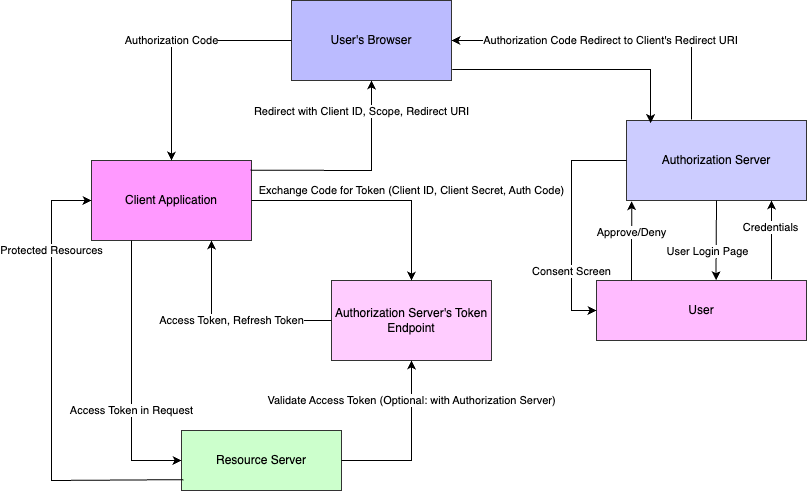

The diagram above was exported from draw.io. Its source (the exported page's mxGraphModel, read from the mxfile embedded in the PNG):
<mxGraphModel dx="1144" dy="811" grid="1" gridSize="10" guides="1" tooltips="1" connect="1" arrows="1" fold="1" page="1" pageScale="1" pageWidth="850" pageHeight="1100" background="#FFFFFF" math="0" shadow="0">
  <root>
    <mxCell id="0" />
    <mxCell id="1" parent="0" />
    <mxCell id="2" value="Client Application" style="rounded=0;whiteSpace=wrap;html=1;fillColor=#f9f;strokeColor=#333;" vertex="1" parent="1">
      <mxGeometry x="100" y="200" width="160" height="80" as="geometry" />
    </mxCell>
    <mxCell id="3" value="User's Browser" style="rounded=0;whiteSpace=wrap;html=1;fillColor=#bbf;strokeColor=#333;" vertex="1" parent="1">
      <mxGeometry x="300" y="40" width="160" height="80" as="geometry" />
    </mxCell>
    <mxCell id="4" value="Authorization Server" style="rounded=0;whiteSpace=wrap;html=1;fillColor=#ccf;strokeColor=#333;" vertex="1" parent="1">
      <mxGeometry x="635" y="160" width="180" height="80" as="geometry" />
    </mxCell>
    <mxCell id="5" value="User" style="rounded=0;whiteSpace=wrap;html=1;fillColor=#fbf;strokeColor=#333;" vertex="1" parent="1">
      <mxGeometry x="605" y="320" width="210" height="60" as="geometry" />
    </mxCell>
    <mxCell id="6" value="Authorization Server's Token Endpoint" style="rounded=0;whiteSpace=wrap;html=1;fillColor=#fcf;strokeColor=#333;" vertex="1" parent="1">
      <mxGeometry x="340" y="320" width="160" height="80" as="geometry" />
    </mxCell>
    <mxCell id="7" value="Resource Server" style="rounded=0;whiteSpace=wrap;html=1;fillColor=#cfc;strokeColor=#333;" vertex="1" parent="1">
      <mxGeometry x="190" y="470" width="160" height="60" as="geometry" />
    </mxCell>
    <mxCell id="8" value="" style="endArrow=classic;html=1;rounded=0;exitX=0.993;exitY=0.121;exitDx=0;exitDy=0;exitPerimeter=0;" edge="1" parent="1" source="2" target="3">
      <mxGeometry width="50" height="50" relative="1" as="geometry">
        <mxPoint x="260" y="110" as="sourcePoint" />
        <mxPoint x="310" y="110" as="targetPoint" />
        <Array as="points">
          <mxPoint x="380" y="210" />
        </Array>
      </mxGeometry>
    </mxCell>
    <mxCell id="9" value="Redirect with Client ID, Scope, Redirect URI" style="edgeLabel;html=1;align=center;verticalAlign=middle;resizable=0;points=[];" vertex="1" connectable="0" parent="8">
      <mxGeometry x="0.04" y="-3" relative="1" as="geometry">
        <mxPoint x="1" y="-63" as="offset" />
      </mxGeometry>
    </mxCell>
    <mxCell id="10" value="" style="endArrow=classic;html=1;rounded=0;exitX=1.005;exitY=0.864;exitDx=0;exitDy=0;entryX=0.134;entryY=0.033;entryDx=0;entryDy=0;entryPerimeter=0;exitPerimeter=0;" edge="1" parent="1" source="3" target="4">
      <mxGeometry width="50" height="50" relative="1" as="geometry">
        <mxPoint x="490" y="110" as="sourcePoint" />
        <mxPoint x="660" y="160" as="targetPoint" />
        <Array as="points">
          <mxPoint x="659" y="109" />
        </Array>
      </mxGeometry>
    </mxCell>
    <mxCell id="11" value="User Login Page" style="endArrow=classic;html=1;rounded=0;entryX=0.569;entryY=-0.005;entryDx=0;entryDy=0;exitX=0.5;exitY=1;exitDx=0;exitDy=0;entryPerimeter=0;" edge="1" parent="1" source="4" target="5">
      <mxGeometry x="0.2859" y="-9" width="50" height="50" relative="1" as="geometry">
        <mxPoint x="730" y="250" as="sourcePoint" />
        <mxPoint x="800" y="260" as="targetPoint" />
        <mxPoint as="offset" />
      </mxGeometry>
    </mxCell>
    <mxCell id="12" value="Credentials" style="endArrow=classic;html=1;rounded=0;" edge="1" parent="1">
      <mxGeometry x="0.309" y="1" width="50" height="50" relative="1" as="geometry">
        <mxPoint x="780" y="319" as="sourcePoint" />
        <mxPoint x="780" y="240" as="targetPoint" />
        <mxPoint as="offset" />
      </mxGeometry>
    </mxCell>
    <mxCell id="13" value="Consent Screen" style="endArrow=classic;html=1;rounded=0;exitX=0;exitY=0.5;exitDx=0;exitDy=0;" edge="1" parent="1" source="4" target="5">
      <mxGeometry x="0.4348" width="50" height="50" relative="1" as="geometry">
        <mxPoint x="650" y="150" as="sourcePoint" />
        <mxPoint x="650" y="200" as="targetPoint" />
        <Array as="points">
          <mxPoint x="580" y="200" />
          <mxPoint x="580" y="350" />
        </Array>
        <mxPoint as="offset" />
      </mxGeometry>
    </mxCell>
    <mxCell id="14" value="Approve/Deny" style="endArrow=classic;html=1;rounded=0;entryX=0.029;entryY=1.009;entryDx=0;entryDy=0;entryPerimeter=0;" edge="1" parent="1" target="4">
      <mxGeometry x="0.2" width="50" height="50" relative="1" as="geometry">
        <mxPoint x="640" y="320" as="sourcePoint" />
        <mxPoint x="640" y="190" as="targetPoint" />
        <Array as="points" />
        <mxPoint as="offset" />
      </mxGeometry>
    </mxCell>
    <mxCell id="15" value="Authorization Code Redirect to Client's Redirect URI" style="endArrow=classic;html=1;rounded=0;" edge="1" parent="1" target="3">
      <mxGeometry width="50" height="50" relative="1" as="geometry">
        <mxPoint x="700" y="159" as="sourcePoint" />
        <mxPoint x="510" y="110" as="targetPoint" />
        <Array as="points">
          <mxPoint x="700" y="80" />
        </Array>
      </mxGeometry>
    </mxCell>
    <mxCell id="16" value="Authorization Code" style="endArrow=classic;html=1;rounded=0;" edge="1" parent="1" source="3" target="2">
      <mxGeometry x="0.0001" width="50" height="50" relative="1" as="geometry">
        <mxPoint x="330" y="110" as="sourcePoint" />
        <mxPoint x="280" y="110" as="targetPoint" />
        <Array as="points">
          <mxPoint x="180" y="80" />
        </Array>
        <mxPoint as="offset" />
      </mxGeometry>
    </mxCell>
    <mxCell id="17" value="Exchange Code for Token (Client ID, Client Secret, Auth Code)" style="endArrow=classic;html=1;rounded=0;exitX=1;exitY=0.5;exitDx=0;exitDy=0;entryX=0.5;entryY=0;entryDx=0;entryDy=0;" edge="1" parent="1" source="2" target="6">
      <mxGeometry x="0.3333" y="-10" width="50" height="50" relative="1" as="geometry">
        <mxPoint x="180" y="150" as="sourcePoint" />
        <mxPoint x="180" y="200" as="targetPoint" />
        <Array as="points">
          <mxPoint x="420" y="240" />
        </Array>
        <mxPoint x="10" y="-10" as="offset" />
      </mxGeometry>
    </mxCell>
    <mxCell id="18" value="Access Token, Refresh Token" style="endArrow=classic;html=1;rounded=0;entryX=0.75;entryY=1;entryDx=0;entryDy=0;" edge="1" parent="1" source="6" target="2">
      <mxGeometry x="0.0039" width="50" height="50" relative="1" as="geometry">
        <mxPoint x="650" y="470" as="sourcePoint" />
        <mxPoint x="650" y="520" as="targetPoint" />
        <Array as="points">
          <mxPoint x="220" y="360" />
        </Array>
        <mxPoint as="offset" />
      </mxGeometry>
    </mxCell>
    <mxCell id="19" value="Access Token in Request" style="endArrow=classic;html=1;rounded=0;exitX=0.25;exitY=1;exitDx=0;exitDy=0;" edge="1" parent="1" source="2" target="7">
      <mxGeometry x="0.2593" width="50" height="50" relative="1" as="geometry">
        <mxPoint x="180" y="150" as="sourcePoint" />
        <mxPoint x="180" y="200" as="targetPoint" />
        <Array as="points">
          <mxPoint x="140" y="500" />
        </Array>
        <mxPoint as="offset" />
      </mxGeometry>
    </mxCell>
    <mxCell id="20" value="Validate Access Token (Optional: with Authorization Server)" style="endArrow=classic;html=1;rounded=0;exitX=1;exitY=0.5;exitDx=0;exitDy=0;" edge="1" parent="1" source="7" target="6">
      <mxGeometry x="0.5294" width="50" height="50" relative="1" as="geometry">
        <mxPoint x="650" y="630" as="sourcePoint" />
        <mxPoint x="650" y="680" as="targetPoint" />
        <Array as="points">
          <mxPoint x="420" y="500" />
        </Array>
        <mxPoint as="offset" />
      </mxGeometry>
    </mxCell>
    <mxCell id="21" value="Protected Resources" style="endArrow=classic;html=1;rounded=0;exitX=0.013;exitY=0.819;exitDx=0;exitDy=0;exitPerimeter=0;entryX=0;entryY=0.5;entryDx=0;entryDy=0;" edge="1" parent="1" source="7" target="2">
      <mxGeometry x="0.6018" width="50" height="50" relative="1" as="geometry">
        <mxPoint x="650" y="630" as="sourcePoint" />
        <mxPoint x="60" y="240" as="targetPoint" />
        <Array as="points">
          <mxPoint x="60" y="520" />
          <mxPoint x="60" y="240" />
        </Array>
        <mxPoint as="offset" />
      </mxGeometry>
    </mxCell>
  </root>
</mxGraphModel>